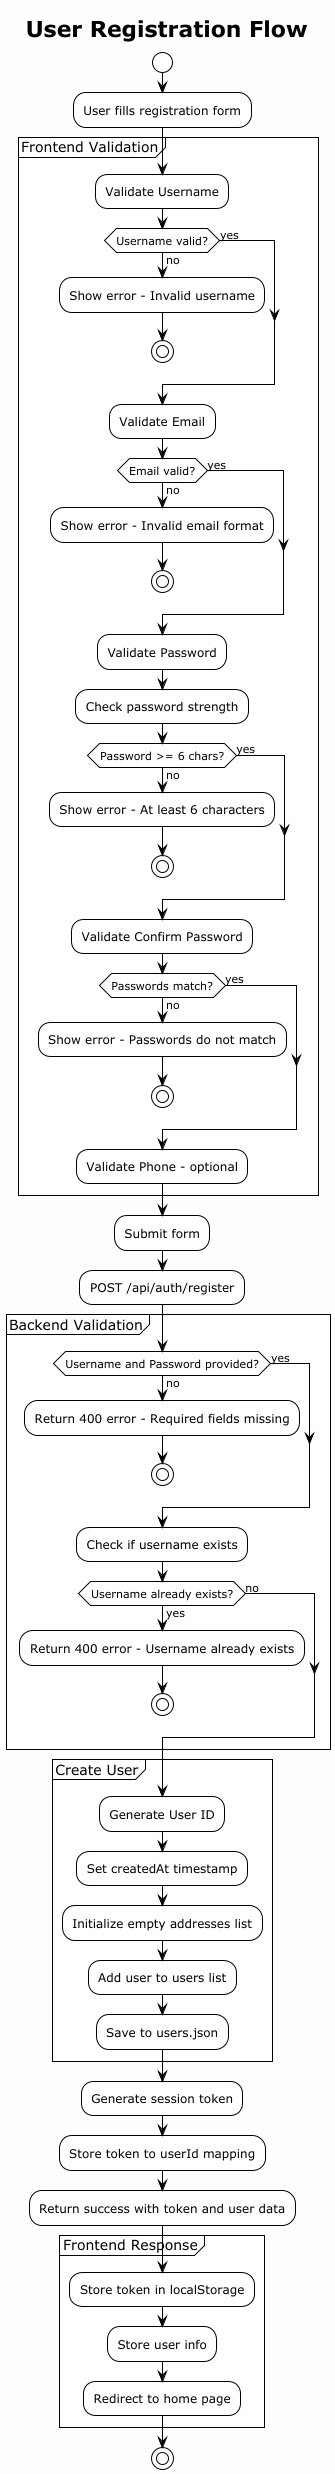

The diagram above was rendered by PlantUML. Its source (embedded in the PNG):
@startuml user-registration-flowchart
!theme plain
skinparam backgroundColor #FEFEFE

title User Registration Flow

start

:User fills registration form;

group Frontend Validation
    :Validate Username;
    
    if (Username valid?) then (no)
        :Show error - Invalid username;
        stop
    else (yes)
    endif
    
    :Validate Email;
    
    if (Email valid?) then (no)
        :Show error - Invalid email format;
        stop
    else (yes)
    endif
    
    :Validate Password;
    :Check password strength;
    
    if (Password >= 6 chars?) then (no)
        :Show error - At least 6 characters;
        stop
    else (yes)
    endif
    
    :Validate Confirm Password;
    
    if (Passwords match?) then (no)
        :Show error - Passwords do not match;
        stop
    else (yes)
    endif
    
    :Validate Phone - optional;
end group

:Submit form;
:POST /api/auth/register;

group Backend Validation
    if (Username and Password provided?) then (no)
        :Return 400 error - Required fields missing;
        stop
    else (yes)
    endif
    
    :Check if username exists;
    
    if (Username already exists?) then (yes)
        :Return 400 error - Username already exists;
        stop
    else (no)
    endif
end group

group Create User
    :Generate User ID;
    :Set createdAt timestamp;
    :Initialize empty addresses list;
    :Add user to users list;
    :Save to users.json;
end group

:Generate session token;
:Store token to userId mapping;
:Return success with token and user data;

group Frontend Response
    :Store token in localStorage;
    :Store user info;
    :Redirect to home page;
end group

stop

@enduml